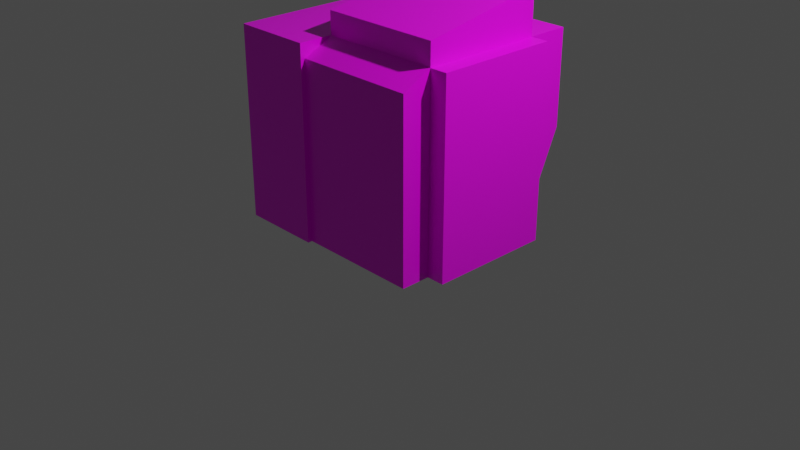# Source: printers.blend  (saved by Blender 2.82.7; exported with 4.5.12 LTS)
import bpy
from mathutils import Matrix  # noqa: F401  (used for matrix-valued properties, if any)

bpy.ops.wm.read_factory_settings(use_empty=True)
scene = bpy.context.scene
scene.name = 'Scene'

# ---- collections
col_collection = bpy.data.collections.new('Collection'); scene.collection.children.link(col_collection)

# ---- images (referenced by path relative to the original .blend; pixels are not part of the script)
import os
ASSET_DIR = os.environ.get("B2B_ASSET_DIR", "")  # directory of the original .blend (textures are referenced by path, not embedded)
HERE = os.path.dirname(os.path.abspath(__file__))  # packed textures are extracted next to this script under _unpacked/

def load_image(name, relpath, width, height, colorspace="sRGB"):
    """Load a texture the original file referenced (path relative to the .blend, or extracted next to this script)."""
    p = next((c for c in (os.path.join(HERE, relpath), os.path.join(ASSET_DIR, relpath)) if relpath and os.path.exists(c)), "")
    if p:
        img = bpy.data.images.load(p, check_existing=True)
        img.name = name
    else:  # same state as the original file: an image datablock whose file is absent (Cycles renders it pink)
        img = bpy.data.images.new(name, width, height)
        img.source = "FILE"
        img.filepath = "//" + (relpath or name)
    img.colorspace_settings.name = colorspace
    return img
img_printer_jpg = load_image('printer.jpg', 'textures/printer.jpg', 1024, 1024, 'sRGB')

# ---- materials (node trees are filled in below, after node groups)
mat_material = bpy.data.materials.new('Material')
mat_material.alpha_threshold = 0.0
mat_material.use_transparent_shadow = False
mat_material.line_color = (0.0, 0.0, 0.0, 1.0)

# ---- material node trees
mat_material.use_nodes = True; mat_material.node_tree.nodes.clear()
_N = mat_material.node_tree.nodes; _L = mat_material.node_tree.links
n0 = _N.new('ShaderNodeOutputMaterial'); n0.name = 'Material Output'; n0.location = (300, 300)
n1 = _N.new('ShaderNodeBsdfPrincipled'); n1.name = 'Principled BSDF'; n1.location = (10, 300)
n1.distribution = 'GGX'
n1.subsurface_method = 'BURLEY'
n1.inputs[2].default_value = 0.4
n1.inputs[3].default_value = 1.45
n1.inputs[27].default_value = (0.0, 0.0, 0.0, 1.0)
n1.inputs[28].default_value = 1.0
n2 = _N.new('ShaderNodeTexImage'); n2.name = 'Image Texture'; n2.location = (-359, 204)
n2.image = img_printer_jpg
n2.interpolation = 'Closest'
_L.new(n1.outputs[0], n0.inputs[0])
_L.new(n2.outputs[0], n1.inputs[0])
n0.is_active_output = True

# ---- world
world_world = bpy.data.worlds.new('World'); scene.world = world_world
world_world.use_nodes = True; world_world.node_tree.nodes.clear()
_N = world_world.node_tree.nodes; _L = world_world.node_tree.links
n0 = _N.new('ShaderNodeOutputWorld'); n0.name = 'World Output'; n0.location = (300, 300)
n1 = _N.new('ShaderNodeBackground'); n1.name = 'Background'; n1.location = (10, 300)
n1.inputs[0].default_value = (0.05088, 0.05088, 0.05088, 1.0)
_L.new(n1.outputs[0], n0.inputs[0])
n0.is_active_output = True
world_world.color = (0.05088, 0.05088, 0.05088)
world_world.use_sun_shadow = False
world_world.sun_shadow_jitter_overblur = 0.0

# ---- cameras
cam_camera = bpy.data.cameras.new('Camera')
cam_camera.clip_end = 100.0
cam_camera.ortho_scale = 7.314

# ---- lights
light_light = bpy.data.lights.new('Light', 'POINT')
light_light.transmission_factor = 0.0
light_light.energy = 1000.0
light_light.shadow_soft_size = 0.1
light_light.shadow_maximum_resolution = 0.006
light_light.use_absolute_resolution = True

# ---- meshes
me_cube_001 = bpy.data.meshes.new('Cube.001')
me_cube_001.from_pydata([(-1.068, -0.645, -1.0), (-1.068, -0.645, 1.0), (-1.068, 0.645, -1.0), (-1.068, 0.645, 1.0), (1.068, -0.645, -1.0), (1.068, -0.645, 1.0), (1.068, 0.645, -1.0), (1.068, 0.645, 1.0), (-0.221, 0.645, -1.0), (-0.221, 0.645, 1.0), (-0.221, -0.645, -1.0), (-0.221, -0.645, 1.0), (-0.221, 0.645, 1.463), (1.068, 0.645, 1.463), (1.068, -0.645, 1.234), (-0.221, -0.645, 1.234), (1.068, -0.9559, 0.848), (1.068, -0.9559, -1.0), (-0.221, -0.9559, -1.0), (-0.221, -0.9559, 0.848), (-1.068, -1.003, -1.0), (-1.068, -1.003, 1.0), (-0.221, -1.003, 1.0), (-0.221, -1.003, -1.0), (1.254, 0.645, 1.0), (1.254, 0.645, -1.0), (1.254, -0.645, -1.0), (1.254, -0.645, 1.0), (-0.221, 1.094, 1.0), (1.068, 1.094, 1.0), (1.068, 1.094, 0.008956), (-0.221, 1.094, 0.008956)], [], [(0, 1, 3, 2), (9, 7, 29, 28), (7, 5, 27, 24), (0, 10, 23, 20), (8, 6, 4, 10), (9, 3, 1, 11), (7, 9, 12, 13), (2, 8, 10, 0), (10, 4, 17, 18), (2, 3, 9, 8), (13, 12, 15, 14), (9, 11, 15, 12), (5, 7, 13, 14), (11, 5, 14, 15), (17, 16, 19, 18), (5, 11, 19, 16), (4, 5, 16, 17), (11, 10, 18, 19), (23, 22, 21, 20), (1, 0, 20, 21), (11, 1, 21, 22), (10, 11, 22, 23), (25, 24, 27, 26), (6, 7, 24, 25), (5, 4, 26, 27), (4, 6, 25, 26), (31, 28, 29, 30), (6, 8, 31, 30), (8, 9, 28, 31), (7, 6, 30, 29)])
_uv = me_cube_001.uv_layers.new(name='UVMap')
_uv.uv.foreach_set('vector', [0.5335, 0.2593, 0.5335, 0.6185, 0.7651, 0.6185, 0.7651, 0.2593, 0.1923, 0.6243, 0.4239, 0.6243, 0.4239, 0.7049, 0.1923, 0.7049, 0.4961, 0.5691, 0.4961, 0.3719, 0.5245, 0.3719, 0.5245, 0.5691, 0.1101, 0.3974, 0.2661, 0.3974, 0.2661, 0.3315, 0.1101, 0.3315, 0.1923, 0.6243, 0.4239, 0.6243, 0.4239, 0.3927, 0.1923, 0.3927, 0.8837, 0.4941, 0.7315, 0.4941, 0.7315, 0.2624, 0.8837, 0.2624, 0.7626, 0.6318, 0.5573, 0.6318, 0.5573, 0.7055, 0.7626, 0.7055, 0.04014, 0.6243, 0.1923, 0.6243, 0.1923, 0.3927, 0.04014, 0.3927, 0.5334, 0.3828, 0.7917, 0.3828, 0.7917, 0.3205, 0.5334, 0.3205, 0.52, 0.2581, 0.52, 0.6172, 0.6722, 0.6172, 0.6722, 0.2581, 0.4729, 0.5343, 0.2811, 0.5343, 0.2811, 0.3424, 0.4729, 0.3424, 0.1914, 0.5779, 0.4231, 0.5779, 0.4231, 0.6199, 0.1914, 0.6609, 0.4231, 0.5779, 0.1914, 0.5779, 0.1914, 0.6609, 0.4231, 0.6199, 0.2777, 0.5791, 0.4222, 0.5791, 0.4222, 0.6211, 0.2777, 0.6211, 0.7917, 0.2478, 0.7917, 0.618, 0.5334, 0.618, 0.5334, 0.2478, 0.4903, 0.8528, 0.232, 0.8528, 0.232, 0.7905, 0.4903, 0.7905, 0.5132, 0.2736, 0.5132, 0.6743, 0.4509, 0.6438, 0.4509, 0.2736, 0.5132, 0.6484, 0.5132, 0.2478, 0.4509, 0.2478, 0.4509, 0.618, 0.2661, 0.2733, 0.2661, 0.6415, 0.1101, 0.6415, 0.1101, 0.2733, 0.2112, 0.6415, 0.2112, 0.2733, 0.2771, 0.2733, 0.2771, 0.6415, 0.6428, 0.486, 0.7988, 0.486, 0.7988, 0.5519, 0.6428, 0.5519, 0.2112, 0.2733, 0.2112, 0.6415, 0.2771, 0.6415, 0.2771, 0.2733, 0.4808, 0.2689, 0.4808, 0.5746, 0.2836, 0.5746, 0.2836, 0.2689, 0.4961, 0.2689, 0.4961, 0.5746, 0.5245, 0.5746, 0.5245, 0.2689, 0.4961, 0.5746, 0.4961, 0.2689, 0.5245, 0.2689, 0.5245, 0.5746, 0.4961, 0.3719, 0.4961, 0.5691, 0.5245, 0.5691, 0.5245, 0.3719, 0.09539, 0.5779, 0.09539, 0.7062, 0.2624, 0.7062, 0.2624, 0.5779, 0.2624, 0.4472, 0.09539, 0.4472, 0.09539, 0.5779, 0.2624, 0.5779, 0.4058, 0.2716, 0.4058, 0.6308, 0.4864, 0.6308, 0.4864, 0.4528, 0.4058, 0.6308, 0.4058, 0.2716, 0.4864, 0.4528, 0.4864, 0.6308])
me_cube_001.materials.append(mat_material)
me_cube_001.use_remesh_fix_poles = True
me_cube_001.use_remesh_preserve_attributes = False
me_cube_001.use_mirror_vertex_groups = False
me_cube_001.update()

# ---- objects
ob_light = bpy.data.objects.new('Light', light_light)
ob_camera = bpy.data.objects.new('Camera', cam_camera)
ob_refimage = bpy.data.objects.new('refImage', None)
ob_printer = bpy.data.objects.new('printer', me_cube_001)

# ---- transforms, parenting, visibility, modifiers, constraints
ob_light.location = (4.076, 1.005, 5.904)
ob_light.rotation_euler = (0.6503, 0.05522, 1.866)
ob_light.lock_rotations_4d = False
ob_light.empty_display_type = 'ARROWS'
ob_light.color = (0.0, 0.0, 0.0, 0.0)
ob_light.lineart.crease_threshold = 0.0
ob_camera.location = (7.359, -6.926, 4.958)
ob_camera.rotation_euler = (1.109, 0.0, 0.8149)
ob_camera.lock_rotations_4d = False
ob_camera.empty_display_type = 'ARROWS'
ob_camera.color = (0.0, 0.0, 0.0, 0.0)
ob_camera.display_type = 'WIRE'
ob_camera.lineart.crease_threshold = 0.0
ob_refimage.location = (0.0, 0.0, 0.0)
ob_refimage.empty_display_type = 'IMAGE'
ob_refimage.empty_display_size = 5.0
ob_refimage.lineart.crease_threshold = 0.0
ob_printer.location = (0.0, 0.0, 1.0)
ob_printer.lineart.crease_threshold = 0.0

# ---- collection membership
col_collection.objects.link(ob_light)
col_collection.objects.link(ob_camera)
col_collection.objects.link(ob_refimage)
col_collection.objects.link(ob_printer)

# ---- scene / render settings (as saved in the file)
scene.camera = ob_camera
scene.frame_start = 1; scene.frame_end = 250; scene.frame_set(0)
scene.render.engine = 'BLENDER_EEVEE_NEXT'
scene.cycles.use_denoising = False
scene.cycles.samples = 128
scene.cycles.sampling_pattern = 'TABULATED_SOBOL'
scene.cycles.use_adaptive_sampling = False
scene.cycles.use_light_tree = False
scene.view_settings.view_transform = 'Filmic'
bpy.context.view_layer.update()
